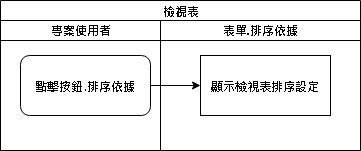

The diagram above was exported from draw.io. Its source (the exported page's mxGraphModel, read from the mxfile embedded in the PNG):
<mxGraphModel dx="1094" dy="814" grid="1" gridSize="10" guides="1" tooltips="1" connect="1" arrows="1" fold="1" page="1" pageScale="1" pageWidth="827" pageHeight="1169" math="0" shadow="0">
  <root>
    <mxCell id="Q76AIv2RaDaHnsOrg-R_-0" />
    <mxCell id="Q76AIv2RaDaHnsOrg-R_-1" parent="Q76AIv2RaDaHnsOrg-R_-0" />
    <mxCell id="Km7rzmJPAbWEhq1pSaYG-0" value="&lt;span style=&quot;font-size: 12px&quot;&gt;檢視表&lt;/span&gt;" style="swimlane;html=1;childLayout=stackLayout;startSize=20;rounded=0;shadow=0;labelBackgroundColor=none;strokeWidth=1;fontFamily=Verdana;fontSize=8;align=center;" vertex="1" parent="Q76AIv2RaDaHnsOrg-R_-1">
      <mxGeometry x="30" y="10" width="360" height="150" as="geometry" />
    </mxCell>
    <mxCell id="Km7rzmJPAbWEhq1pSaYG-1" value="" style="edgeStyle=orthogonalEdgeStyle;rounded=0;orthogonalLoop=1;jettySize=auto;html=1;fontSize=12;" edge="1" parent="Km7rzmJPAbWEhq1pSaYG-0" source="Km7rzmJPAbWEhq1pSaYG-3" target="Km7rzmJPAbWEhq1pSaYG-5">
      <mxGeometry relative="1" as="geometry" />
    </mxCell>
    <mxCell id="Km7rzmJPAbWEhq1pSaYG-2" value="專案使用者" style="swimlane;html=1;startSize=20;" vertex="1" parent="Km7rzmJPAbWEhq1pSaYG-0">
      <mxGeometry y="20" width="160" height="130" as="geometry" />
    </mxCell>
    <mxCell id="Km7rzmJPAbWEhq1pSaYG-3" value="&lt;font style=&quot;font-size: 12px&quot;&gt;點擊按鈕.&lt;b&gt;排序依據&lt;/b&gt;&lt;/font&gt;" style="rounded=1;whiteSpace=wrap;html=1;shadow=0;labelBackgroundColor=none;strokeWidth=1;fontFamily=Verdana;fontSize=8;align=center;" vertex="1" parent="Km7rzmJPAbWEhq1pSaYG-2">
      <mxGeometry x="20" y="35" width="130" height="60" as="geometry" />
    </mxCell>
    <mxCell id="Km7rzmJPAbWEhq1pSaYG-4" value="表單.&lt;font face=&quot;verdana&quot;&gt;排序依據&lt;/font&gt;" style="swimlane;html=1;startSize=20;" vertex="1" parent="Km7rzmJPAbWEhq1pSaYG-0">
      <mxGeometry x="160" y="20" width="200" height="130" as="geometry" />
    </mxCell>
    <mxCell id="Km7rzmJPAbWEhq1pSaYG-5" value="顯示檢視表排序設定" style="whiteSpace=wrap;html=1;rounded=1;shadow=0;fontFamily=Verdana;fontSize=12;strokeWidth=1;arcSize=0;" vertex="1" parent="Km7rzmJPAbWEhq1pSaYG-4">
      <mxGeometry x="40" y="35" width="130" height="60" as="geometry" />
    </mxCell>
  </root>
</mxGraphModel>